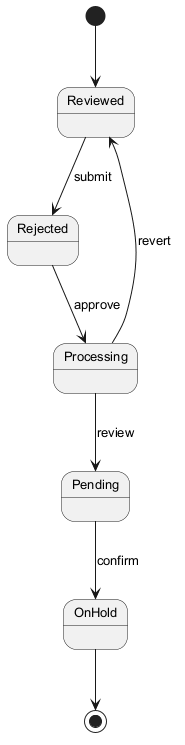

The diagram above was rendered by PlantUML. Its source (embedded in the PNG):
@startuml
skinparam backgroundColor #FFFFFF
skinparam classBackgroundColor #E8F4FA
skinparam classBorderColor #2C7DA0
skinparam defaultFontSize 13
[*] --> Reviewed
Reviewed --> Rejected : submit
Rejected --> Processing : approve
Processing --> Pending : review
Pending --> OnHold : confirm
Processing --> Reviewed : revert
OnHold --> [*]
@enduml